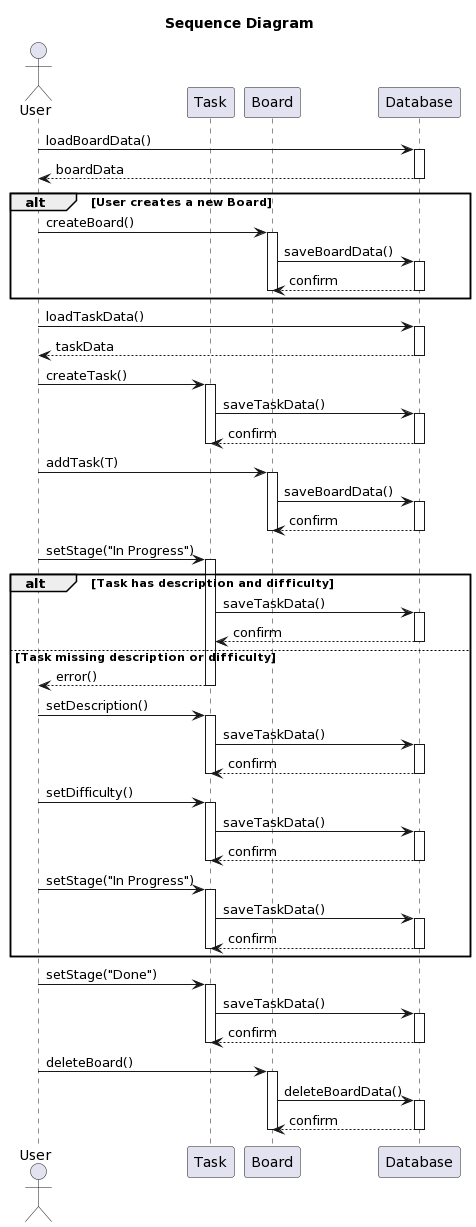

The diagram above was rendered by PlantUML. Its source (embedded in the PNG):
@startuml
title Sequence Diagram

actor User
participant "Task" as T
participant "Board" as B
participant "Database" as DB

User -> DB: loadBoardData()
activate DB
DB --> User: boardData
deactivate DB

alt User creates a new Board
  User -> B: createBoard()
  activate B
  B -> DB: saveBoardData()
  activate DB
  DB --> B: confirm
  deactivate DB
  deactivate B
end

User -> DB: loadTaskData()
activate DB
DB --> User: taskData
deactivate DB

User -> T: createTask()
activate T
T -> DB: saveTaskData()
activate DB
DB --> T: confirm
deactivate DB
deactivate T

User -> B: addTask(T)
activate B
B -> DB: saveBoardData()
activate DB
DB --> B: confirm
deactivate DB
deactivate B

'change to In Progress
User -> T: setStage("In Progress")
activate T
alt Task has description and difficulty
  T -> DB: saveTaskData()
  activate DB
  DB --> T: confirm
  deactivate DB
else Task missing description or difficulty
  T --> User: error() 
  deactivate T
  User -> T: setDescription()
  activate T
  T -> DB: saveTaskData()
  activate DB
  DB --> T: confirm
  deactivate DB
  deactivate T
  User -> T: setDifficulty()
  activate T
  T -> DB: saveTaskData()
  activate DB
  DB --> T: confirm
  deactivate DB
  deactivate T
  User -> T: setStage("In Progress")
  activate T
  T -> DB: saveTaskData()
  activate DB
  DB --> T: confirm
  deactivate DB
  deactivate T
end

User -> T: setStage("Done")
activate T
T -> DB: saveTaskData()
activate DB
DB --> T: confirm
deactivate DB
deactivate T

User -> B: deleteBoard()
activate B
B -> DB: deleteBoardData()
activate DB
DB --> B: confirm
deactivate DB
deactivate B
@enduml